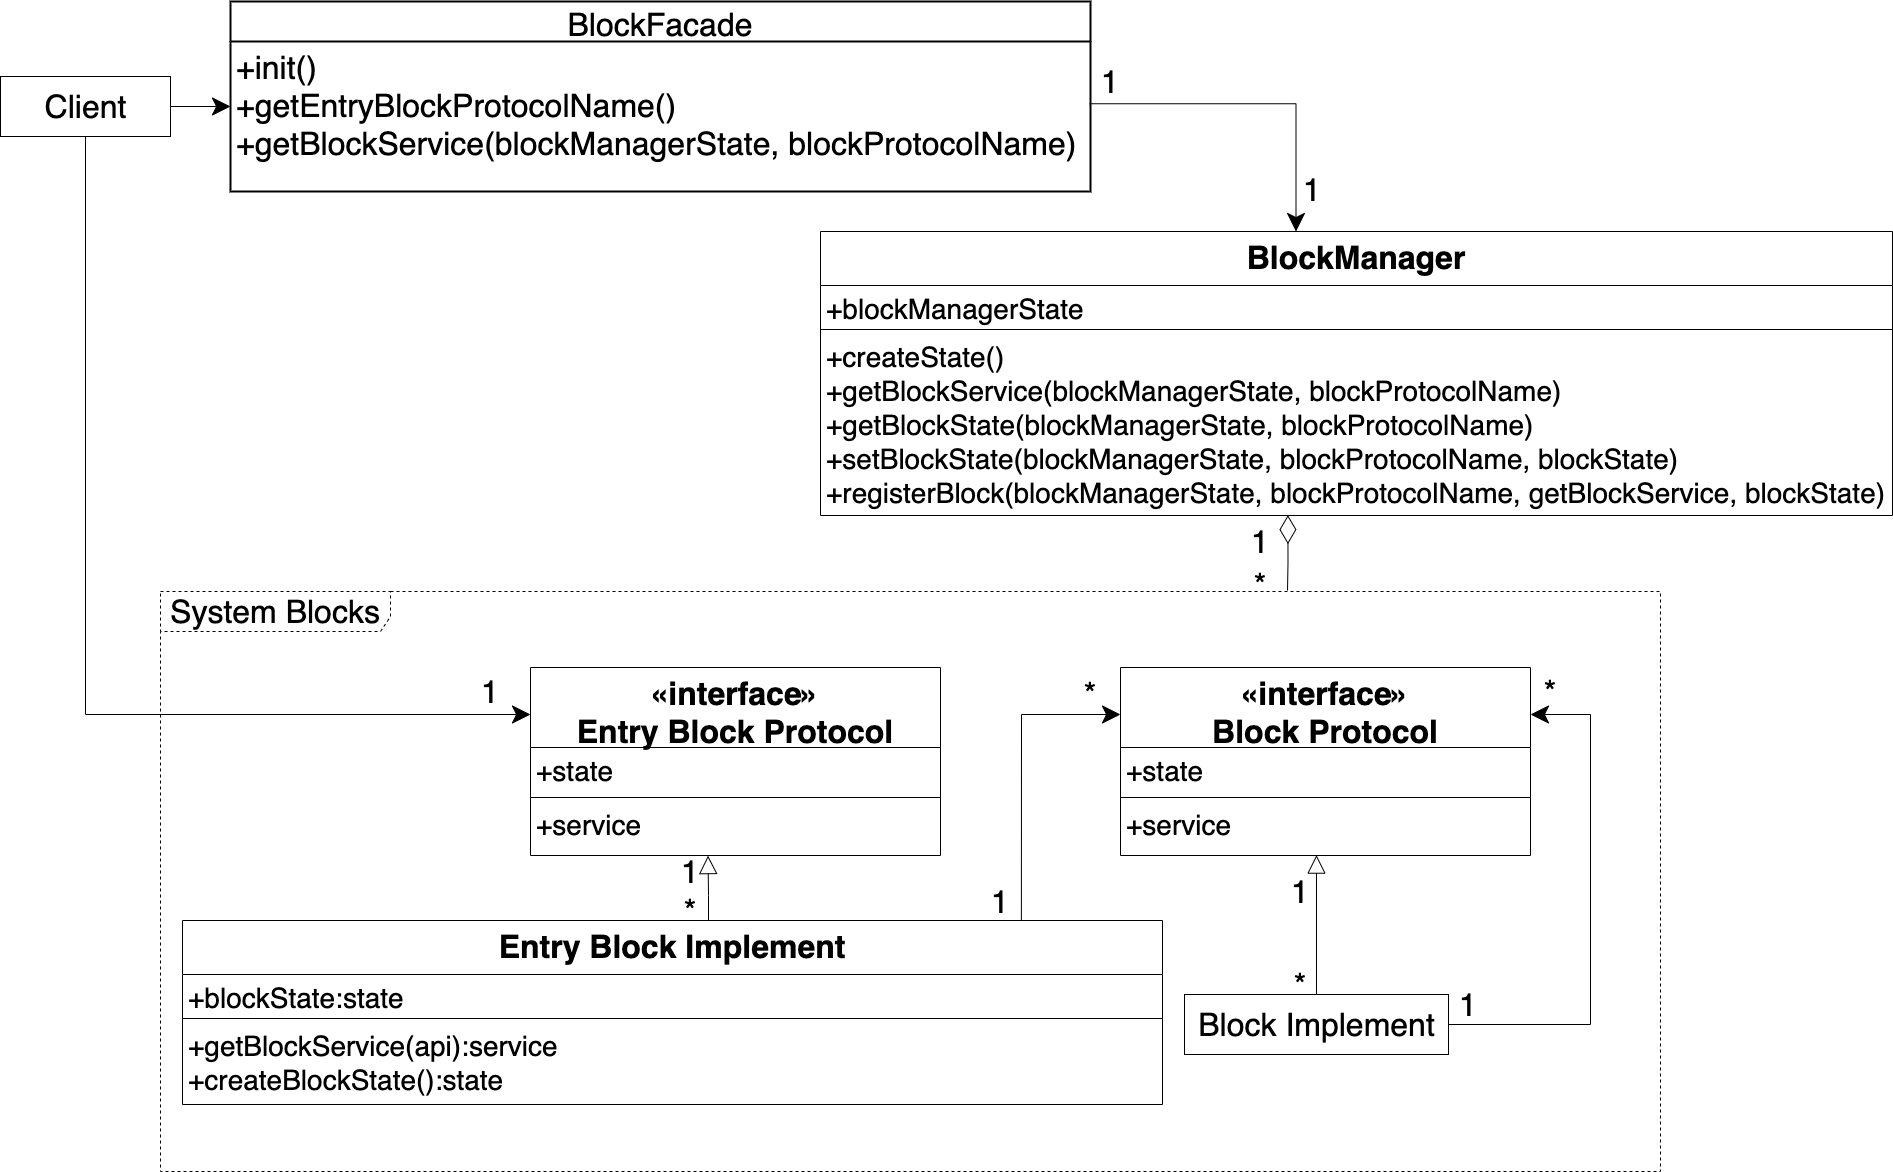

The diagram above was exported from draw.io. Its source (the exported page's mxGraphModel, read from the mxfile embedded in the PNG):
<mxGraphModel dx="1938" dy="3299" grid="1" gridSize="10" guides="1" tooltips="1" connect="1" arrows="1" fold="1" page="1" pageScale="1" pageWidth="827" pageHeight="1169" math="0" shadow="0">
  <root>
    <mxCell id="0" />
    <mxCell id="1" parent="0" />
    <mxCell id="eDqrBGI2B5t90ZsEx5oM-7" value="BlockFacade" style="swimlane;childLayout=stackLayout;horizontal=1;startSize=40;horizontalStack=0;rounded=0;fontSize=32;fontStyle=0;strokeWidth=2;resizeParent=0;resizeLast=1;shadow=0;dashed=0;align=center;" parent="1" vertex="1">
      <mxGeometry x="1120" y="-440" width="860" height="190" as="geometry" />
    </mxCell>
    <mxCell id="eDqrBGI2B5t90ZsEx5oM-8" value="+init()&#10;+getEntryBlockProtocolName()&#10;+getBlockService(blockManagerState, blockProtocolName)&#10;" style="align=left;strokeColor=none;fillColor=none;spacingLeft=4;fontSize=32;verticalAlign=top;resizable=0;rotatable=0;part=1;" parent="eDqrBGI2B5t90ZsEx5oM-7" vertex="1">
      <mxGeometry y="40" width="860" height="150" as="geometry" />
    </mxCell>
    <mxCell id="I42KeyaohWRokgYNXEUM-45" value="&lt;font style=&quot;font-size: 32px&quot;&gt;System Blocks&lt;/font&gt;" style="shape=umlFrame;whiteSpace=wrap;html=1;width=230;height=40;fontSize=32;dashed=1;" parent="1" vertex="1">
      <mxGeometry x="1050" y="150" width="1500" height="580" as="geometry" />
    </mxCell>
    <mxCell id="I42KeyaohWRokgYNXEUM-46" style="edgeStyle=orthogonalEdgeStyle;rounded=0;orthogonalLoop=1;jettySize=auto;html=1;startSize=16;endSize=16;" parent="1" source="I42KeyaohWRokgYNXEUM-48" edge="1">
      <mxGeometry relative="1" as="geometry">
        <mxPoint x="1120" y="-335" as="targetPoint" />
      </mxGeometry>
    </mxCell>
    <mxCell id="I42KeyaohWRokgYNXEUM-47" style="edgeStyle=orthogonalEdgeStyle;rounded=0;orthogonalLoop=1;jettySize=auto;html=1;entryX=0;entryY=0.25;entryDx=0;entryDy=0;endArrow=classic;endFill=1;startSize=16;endSize=16;exitX=0.5;exitY=1;exitDx=0;exitDy=0;" parent="1" source="I42KeyaohWRokgYNXEUM-48" target="AiDZwDw80f55YeFL4QnL-1" edge="1">
      <mxGeometry relative="1" as="geometry">
        <mxPoint x="1410" y="345" as="targetPoint" />
      </mxGeometry>
    </mxCell>
    <mxCell id="I42KeyaohWRokgYNXEUM-48" value="Client" style="html=1;fontSize=32;" parent="1" vertex="1">
      <mxGeometry x="890" y="-364.9999999999998" width="170" height="60" as="geometry" />
    </mxCell>
    <mxCell id="I42KeyaohWRokgYNXEUM-49" style="edgeStyle=orthogonalEdgeStyle;rounded=0;orthogonalLoop=1;jettySize=auto;html=1;entryX=0.433;entryY=1.002;entryDx=0;entryDy=0;endArrow=block;endFill=0;endSize=16;startSize=16;entryPerimeter=0;" parent="1" target="AiDZwDw80f55YeFL4QnL-4" edge="1">
      <mxGeometry relative="1" as="geometry">
        <mxPoint x="1595" y="420" as="targetPoint" />
        <mxPoint x="1598" y="484" as="sourcePoint" />
      </mxGeometry>
    </mxCell>
    <mxCell id="I42KeyaohWRokgYNXEUM-50" style="edgeStyle=orthogonalEdgeStyle;rounded=0;orthogonalLoop=1;jettySize=auto;html=1;entryX=0;entryY=0.25;entryDx=0;entryDy=0;fontSize=32;endArrow=classic;endFill=1;endSize=16;startSize=16;exitX=0.856;exitY=0.004;exitDx=0;exitDy=0;exitPerimeter=0;" parent="1" source="AiDZwDw80f55YeFL4QnL-10" target="AiDZwDw80f55YeFL4QnL-5" edge="1">
      <mxGeometry relative="1" as="geometry">
        <mxPoint x="1910" y="470" as="sourcePoint" />
        <mxPoint x="2021" y="345" as="targetPoint" />
        <Array as="points">
          <mxPoint x="1911" y="273" />
        </Array>
      </mxGeometry>
    </mxCell>
    <mxCell id="I42KeyaohWRokgYNXEUM-57" style="edgeStyle=orthogonalEdgeStyle;rounded=0;orthogonalLoop=1;jettySize=auto;html=1;fontSize=32;endArrow=block;endFill=0;endSize=16;startSize=16;entryX=0.478;entryY=0.993;entryDx=0;entryDy=0;entryPerimeter=0;" parent="1" source="I42KeyaohWRokgYNXEUM-60" target="AiDZwDw80f55YeFL4QnL-8" edge="1">
      <mxGeometry relative="1" as="geometry">
        <mxPoint x="2206" y="410" as="targetPoint" />
      </mxGeometry>
    </mxCell>
    <mxCell id="I42KeyaohWRokgYNXEUM-82" style="edgeStyle=orthogonalEdgeStyle;rounded=0;orthogonalLoop=1;jettySize=auto;html=1;entryX=1;entryY=0.25;entryDx=0;entryDy=0;endSize=16;exitX=1;exitY=0.5;exitDx=0;exitDy=0;" parent="1" source="I42KeyaohWRokgYNXEUM-60" target="AiDZwDw80f55YeFL4QnL-5" edge="1">
      <mxGeometry relative="1" as="geometry">
        <Array as="points">
          <mxPoint x="2480" y="583" />
          <mxPoint x="2480" y="273" />
        </Array>
        <mxPoint x="2391" y="345" as="targetPoint" />
      </mxGeometry>
    </mxCell>
    <mxCell id="I42KeyaohWRokgYNXEUM-60" value="Block Implement" style="html=1;fontSize=32;" parent="1" vertex="1">
      <mxGeometry x="2074" y="553" width="264" height="60" as="geometry" />
    </mxCell>
    <mxCell id="I42KeyaohWRokgYNXEUM-78" style="edgeStyle=orthogonalEdgeStyle;rounded=0;orthogonalLoop=1;jettySize=auto;html=1;exitX=1;exitY=0.5;exitDx=0;exitDy=0;endSize=16;startSize=16;" parent="1" edge="1">
      <mxGeometry relative="1" as="geometry">
        <mxPoint x="1905.5" y="-335" as="sourcePoint" />
      </mxGeometry>
    </mxCell>
    <mxCell id="I42KeyaohWRokgYNXEUM-81" style="edgeStyle=orthogonalEdgeStyle;rounded=0;orthogonalLoop=1;jettySize=auto;html=1;endSize=26;startSize=26;endArrow=none;endFill=0;startArrow=diamondThin;startFill=0;exitX=0.436;exitY=0.998;exitDx=0;exitDy=0;exitPerimeter=0;" parent="1" source="uzgT7SWI9I4xXeIyc9Wi-4" edge="1">
      <mxGeometry relative="1" as="geometry">
        <mxPoint x="2177" y="149" as="targetPoint" />
        <mxPoint x="2177.0790000000006" y="40.156000000000404" as="sourcePoint" />
      </mxGeometry>
    </mxCell>
    <mxCell id="I42KeyaohWRokgYNXEUM-83" value="&lt;font style=&quot;font-size: 32px&quot;&gt;1&lt;/font&gt;" style="text;html=1;strokeColor=none;fillColor=none;align=center;verticalAlign=middle;whiteSpace=wrap;rounded=0;" parent="1" vertex="1">
      <mxGeometry x="2130" y="90" width="40" height="20" as="geometry" />
    </mxCell>
    <mxCell id="I42KeyaohWRokgYNXEUM-84" value="&lt;font style=&quot;font-size: 32px&quot;&gt;*&lt;/font&gt;" style="text;html=1;strokeColor=none;fillColor=none;align=center;verticalAlign=middle;whiteSpace=wrap;rounded=0;" parent="1" vertex="1">
      <mxGeometry x="2130" y="133" width="40" height="20" as="geometry" />
    </mxCell>
    <mxCell id="I42KeyaohWRokgYNXEUM-85" value="&lt;font style=&quot;font-size: 32px&quot;&gt;1&lt;/font&gt;" style="text;html=1;strokeColor=none;fillColor=none;align=center;verticalAlign=middle;whiteSpace=wrap;rounded=0;" parent="1" vertex="1">
      <mxGeometry x="1980" y="-370" width="40" height="20" as="geometry" />
    </mxCell>
    <mxCell id="I42KeyaohWRokgYNXEUM-86" value="&lt;font style=&quot;font-size: 32px&quot;&gt;1&lt;/font&gt;" style="text;html=1;strokeColor=none;fillColor=none;align=center;verticalAlign=middle;whiteSpace=wrap;rounded=0;" parent="1" vertex="1">
      <mxGeometry x="2182" y="-262" width="40" height="20" as="geometry" />
    </mxCell>
    <mxCell id="I42KeyaohWRokgYNXEUM-87" value="&lt;font style=&quot;font-size: 32px&quot;&gt;1&lt;/font&gt;" style="text;html=1;strokeColor=none;fillColor=none;align=center;verticalAlign=middle;whiteSpace=wrap;rounded=0;" parent="1" vertex="1">
      <mxGeometry x="1360" y="240" width="40" height="20" as="geometry" />
    </mxCell>
    <mxCell id="I42KeyaohWRokgYNXEUM-88" value="&lt;font style=&quot;font-size: 32px&quot;&gt;1&lt;/font&gt;" style="text;html=1;strokeColor=none;fillColor=none;align=center;verticalAlign=middle;whiteSpace=wrap;rounded=0;" parent="1" vertex="1">
      <mxGeometry x="1869.9999999999995" y="450" width="40" height="20" as="geometry" />
    </mxCell>
    <mxCell id="I42KeyaohWRokgYNXEUM-89" value="&lt;font style=&quot;font-size: 32px&quot;&gt;*&lt;/font&gt;" style="text;html=1;strokeColor=none;fillColor=none;align=center;verticalAlign=middle;whiteSpace=wrap;rounded=0;" parent="1" vertex="1">
      <mxGeometry x="1959.9999999999995" y="242" width="40" height="20" as="geometry" />
    </mxCell>
    <mxCell id="I42KeyaohWRokgYNXEUM-90" value="&lt;font style=&quot;font-size: 32px&quot;&gt;1&lt;/font&gt;" style="text;html=1;strokeColor=none;fillColor=none;align=center;verticalAlign=middle;whiteSpace=wrap;rounded=0;" parent="1" vertex="1">
      <mxGeometry x="2337.9999999999995" y="553" width="40" height="20" as="geometry" />
    </mxCell>
    <mxCell id="I42KeyaohWRokgYNXEUM-91" value="&lt;font style=&quot;font-size: 32px&quot;&gt;*&lt;/font&gt;" style="text;html=1;strokeColor=none;fillColor=none;align=center;verticalAlign=middle;whiteSpace=wrap;rounded=0;" parent="1" vertex="1">
      <mxGeometry x="2419.9999999999995" y="240" width="40" height="20" as="geometry" />
    </mxCell>
    <mxCell id="eDqrBGI2B5t90ZsEx5oM-9" style="edgeStyle=orthogonalEdgeStyle;rounded=0;orthogonalLoop=1;jettySize=auto;html=1;entryX=0.5;entryY=0;entryDx=0;entryDy=0;exitX=0.999;exitY=0.415;exitDx=0;exitDy=0;exitPerimeter=0;endSize=16;startSize=16;" parent="1" source="eDqrBGI2B5t90ZsEx5oM-8" edge="1">
      <mxGeometry relative="1" as="geometry">
        <Array as="points">
          <mxPoint x="2186" y="-338" />
        </Array>
        <mxPoint x="2185.5" y="-210" as="targetPoint" />
      </mxGeometry>
    </mxCell>
    <mxCell id="AiDZwDw80f55YeFL4QnL-1" value="«interface»&#10;Entry Block Protocol" style="swimlane;fontStyle=1;align=center;verticalAlign=top;childLayout=stackLayout;horizontal=1;startSize=80;horizontalStack=0;resizeParent=1;resizeParentMax=0;resizeLast=0;collapsible=1;marginBottom=0;fontSize=32;" parent="1" vertex="1">
      <mxGeometry x="1420" y="226" width="410" height="188" as="geometry" />
    </mxCell>
    <mxCell id="AiDZwDw80f55YeFL4QnL-2" value="+state" style="text;strokeColor=none;fillColor=none;align=left;verticalAlign=top;spacingLeft=4;spacingRight=4;overflow=hidden;rotatable=0;points=[[0,0.5],[1,0.5]];portConstraint=eastwest;fontSize=28;" parent="AiDZwDw80f55YeFL4QnL-1" vertex="1">
      <mxGeometry y="80" width="410" height="46" as="geometry" />
    </mxCell>
    <mxCell id="AiDZwDw80f55YeFL4QnL-3" value="" style="line;strokeWidth=1;fillColor=none;align=left;verticalAlign=middle;spacingTop=-1;spacingLeft=3;spacingRight=3;rotatable=0;labelPosition=right;points=[];portConstraint=eastwest;" parent="AiDZwDw80f55YeFL4QnL-1" vertex="1">
      <mxGeometry y="126" width="410" height="8" as="geometry" />
    </mxCell>
    <mxCell id="AiDZwDw80f55YeFL4QnL-4" value="+service" style="text;strokeColor=none;fillColor=none;align=left;verticalAlign=top;spacingLeft=4;spacingRight=4;overflow=hidden;rotatable=0;points=[[0,0.5],[1,0.5]];portConstraint=eastwest;fontSize=28;" parent="AiDZwDw80f55YeFL4QnL-1" vertex="1">
      <mxGeometry y="134" width="410" height="54" as="geometry" />
    </mxCell>
    <mxCell id="AiDZwDw80f55YeFL4QnL-5" value="«interface»&#10;Block Protocol" style="swimlane;fontStyle=1;align=center;verticalAlign=top;childLayout=stackLayout;horizontal=1;startSize=80;horizontalStack=0;resizeParent=1;resizeParentMax=0;resizeLast=0;collapsible=1;marginBottom=0;fontSize=32;" parent="1" vertex="1">
      <mxGeometry x="2010" y="226" width="410" height="188" as="geometry" />
    </mxCell>
    <mxCell id="AiDZwDw80f55YeFL4QnL-6" value="+state" style="text;strokeColor=none;fillColor=none;align=left;verticalAlign=top;spacingLeft=4;spacingRight=4;overflow=hidden;rotatable=0;points=[[0,0.5],[1,0.5]];portConstraint=eastwest;fontSize=28;" parent="AiDZwDw80f55YeFL4QnL-5" vertex="1">
      <mxGeometry y="80" width="410" height="46" as="geometry" />
    </mxCell>
    <mxCell id="AiDZwDw80f55YeFL4QnL-7" value="" style="line;strokeWidth=1;fillColor=none;align=left;verticalAlign=middle;spacingTop=-1;spacingLeft=3;spacingRight=3;rotatable=0;labelPosition=right;points=[];portConstraint=eastwest;" parent="AiDZwDw80f55YeFL4QnL-5" vertex="1">
      <mxGeometry y="126" width="410" height="8" as="geometry" />
    </mxCell>
    <mxCell id="AiDZwDw80f55YeFL4QnL-8" value="+service" style="text;strokeColor=none;fillColor=none;align=left;verticalAlign=top;spacingLeft=4;spacingRight=4;overflow=hidden;rotatable=0;points=[[0,0.5],[1,0.5]];portConstraint=eastwest;fontSize=28;" parent="AiDZwDw80f55YeFL4QnL-5" vertex="1">
      <mxGeometry y="134" width="410" height="54" as="geometry" />
    </mxCell>
    <mxCell id="AiDZwDw80f55YeFL4QnL-10" value="Entry Block Implement" style="swimlane;fontStyle=1;align=center;verticalAlign=top;childLayout=stackLayout;horizontal=1;startSize=54;horizontalStack=0;resizeParent=1;resizeParentMax=0;resizeLast=0;collapsible=1;marginBottom=0;fontSize=32;" parent="1" vertex="1">
      <mxGeometry x="1072" y="479" width="980" height="184" as="geometry" />
    </mxCell>
    <mxCell id="AiDZwDw80f55YeFL4QnL-11" value="+blockState:state" style="text;strokeColor=none;fillColor=none;align=left;verticalAlign=top;spacingLeft=4;spacingRight=4;overflow=hidden;rotatable=0;points=[[0,0.5],[1,0.5]];portConstraint=eastwest;fontSize=28;" parent="AiDZwDw80f55YeFL4QnL-10" vertex="1">
      <mxGeometry y="54" width="980" height="40" as="geometry" />
    </mxCell>
    <mxCell id="AiDZwDw80f55YeFL4QnL-12" value="" style="line;strokeWidth=1;fillColor=none;align=left;verticalAlign=middle;spacingTop=-1;spacingLeft=3;spacingRight=3;rotatable=0;labelPosition=right;points=[];portConstraint=eastwest;" parent="AiDZwDw80f55YeFL4QnL-10" vertex="1">
      <mxGeometry y="94" width="980" height="8" as="geometry" />
    </mxCell>
    <mxCell id="AiDZwDw80f55YeFL4QnL-13" value="+getBlockService(api):service&#10;+createBlockState():state&#10;" style="text;strokeColor=none;fillColor=none;align=left;verticalAlign=top;spacingLeft=4;spacingRight=4;overflow=hidden;rotatable=0;points=[[0,0.5],[1,0.5]];portConstraint=eastwest;fontSize=28;" parent="AiDZwDw80f55YeFL4QnL-10" vertex="1">
      <mxGeometry y="102" width="980" height="82" as="geometry" />
    </mxCell>
    <mxCell id="uzgT7SWI9I4xXeIyc9Wi-1" value="BlockManager" style="swimlane;fontStyle=1;align=center;verticalAlign=top;childLayout=stackLayout;horizontal=1;startSize=54;horizontalStack=0;resizeParent=1;resizeParentMax=0;resizeLast=0;collapsible=1;marginBottom=0;fontSize=32;" parent="1" vertex="1">
      <mxGeometry x="1710" y="-210" width="1072" height="284" as="geometry" />
    </mxCell>
    <mxCell id="uzgT7SWI9I4xXeIyc9Wi-2" value="+blockManagerState" style="text;strokeColor=none;fillColor=none;align=left;verticalAlign=top;spacingLeft=4;spacingRight=4;overflow=hidden;rotatable=0;points=[[0,0.5],[1,0.5]];portConstraint=eastwest;fontSize=28;" parent="uzgT7SWI9I4xXeIyc9Wi-1" vertex="1">
      <mxGeometry y="54" width="1072" height="40" as="geometry" />
    </mxCell>
    <mxCell id="uzgT7SWI9I4xXeIyc9Wi-3" value="" style="line;strokeWidth=1;fillColor=none;align=left;verticalAlign=middle;spacingTop=-1;spacingLeft=3;spacingRight=3;rotatable=0;labelPosition=right;points=[];portConstraint=eastwest;" parent="uzgT7SWI9I4xXeIyc9Wi-1" vertex="1">
      <mxGeometry y="94" width="1072" height="8" as="geometry" />
    </mxCell>
    <mxCell id="uzgT7SWI9I4xXeIyc9Wi-4" value="+createState()&#10;+getBlockService(blockManagerState, blockProtocolName)&#10;+getBlockState(blockManagerState, blockProtocolName)&#10;+setBlockState(blockManagerState, blockProtocolName, blockState)&#10;+registerBlock(blockManagerState, blockProtocolName, getBlockService, blockState)" style="text;strokeColor=none;fillColor=none;align=left;verticalAlign=top;spacingLeft=4;spacingRight=4;overflow=hidden;rotatable=0;points=[[0,0.5],[1,0.5]];portConstraint=eastwest;fontSize=28;" parent="uzgT7SWI9I4xXeIyc9Wi-1" vertex="1">
      <mxGeometry y="102" width="1072" height="182" as="geometry" />
    </mxCell>
    <mxCell id="uzgT7SWI9I4xXeIyc9Wi-5" value="&lt;font style=&quot;font-size: 32px&quot;&gt;*&lt;/font&gt;" style="text;html=1;strokeColor=none;fillColor=none;align=center;verticalAlign=middle;whiteSpace=wrap;rounded=0;" parent="1" vertex="1">
      <mxGeometry x="1559.9999999999995" y="459" width="40" height="20" as="geometry" />
    </mxCell>
    <mxCell id="uzgT7SWI9I4xXeIyc9Wi-6" value="&lt;font style=&quot;font-size: 32px&quot;&gt;1&lt;/font&gt;" style="text;html=1;strokeColor=none;fillColor=none;align=center;verticalAlign=middle;whiteSpace=wrap;rounded=0;" parent="1" vertex="1">
      <mxGeometry x="1559.9999999999995" y="420" width="40" height="20" as="geometry" />
    </mxCell>
    <mxCell id="uzgT7SWI9I4xXeIyc9Wi-7" value="&lt;font style=&quot;font-size: 32px&quot;&gt;*&lt;/font&gt;" style="text;html=1;strokeColor=none;fillColor=none;align=center;verticalAlign=middle;whiteSpace=wrap;rounded=0;" parent="1" vertex="1">
      <mxGeometry x="2169.9999999999995" y="533" width="40" height="20" as="geometry" />
    </mxCell>
    <mxCell id="uzgT7SWI9I4xXeIyc9Wi-8" value="&lt;font style=&quot;font-size: 32px&quot;&gt;1&lt;/font&gt;" style="text;html=1;strokeColor=none;fillColor=none;align=center;verticalAlign=middle;whiteSpace=wrap;rounded=0;" parent="1" vertex="1">
      <mxGeometry x="2169.9999999999995" y="440" width="40" height="20" as="geometry" />
    </mxCell>
  </root>
</mxGraphModel>